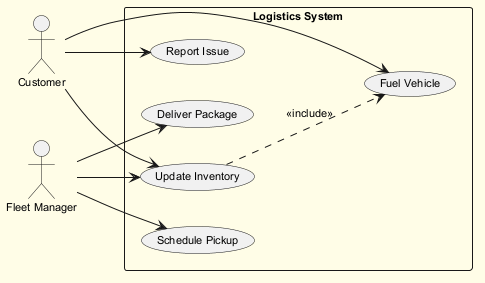

The diagram above was rendered by PlantUML. Its source (embedded in the PNG):
@startuml
skinparam backgroundColor #FFFDE7
skinparam classBackgroundColor #FFF9C4
skinparam classBorderColor #F57F17
skinparam defaultFontSize 11
left to right direction
actor "Customer" as C
actor "Fleet Manager" as FM
rectangle "Logistics System" {
  usecase "Deliver Package" as UC_DeliverPackage
  usecase "Schedule Pickup" as UC_SchedulePickup
  usecase "Report Issue" as UC_ReportIssue
  usecase "Update Inventory" as UC_UpdateInventory
  usecase "Fuel Vehicle" as UC_FuelVehicle
}
C --> UC_UpdateInventory
C --> UC_ReportIssue
C --> UC_FuelVehicle
FM --> UC_UpdateInventory
FM --> UC_DeliverPackage
FM --> UC_SchedulePickup
UC_UpdateInventory ..> UC_FuelVehicle : <<include>>
@enduml